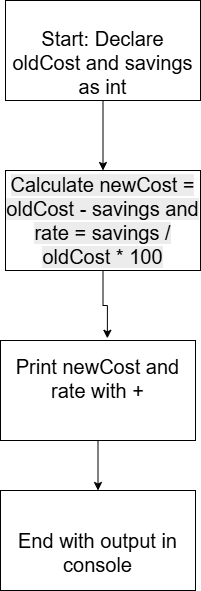

The diagram above was exported from draw.io. Its source (the exported page's mxGraphModel, read from the mxfile embedded in the PNG):
<mxGraphModel dx="1042" dy="562" grid="1" gridSize="10" guides="1" tooltips="1" connect="1" arrows="1" fold="1" page="1" pageScale="1" pageWidth="850" pageHeight="1100" math="0" shadow="0">
  <root>
    <mxCell id="0" />
    <mxCell id="1" parent="0" />
    <mxCell id="Yc8dVMTKI3wecTVAWwi1-5" edge="1" parent="1" source="Yc8dVMTKI3wecTVAWwi1-1" style="edgeStyle=orthogonalEdgeStyle;rounded=0;orthogonalLoop=1;jettySize=auto;html=1;entryX=0.5;entryY=0;entryDx=0;entryDy=0;" target="Yc8dVMTKI3wecTVAWwi1-2">
      <mxGeometry relative="1" as="geometry" />
    </mxCell>
    <mxCell id="Yc8dVMTKI3wecTVAWwi1-1" parent="1" style="rounded=0;whiteSpace=wrap;html=1;" value="&lt;font style=&quot;font-size: 20px;&quot;&gt;&lt;br&gt;Start: Declare oldCost and savings as int&lt;br&gt;&lt;/font&gt;" vertex="1">
      <mxGeometry height="100" width="195" x="365" y="40" as="geometry" />
    </mxCell>
    <mxCell id="Yc8dVMTKI3wecTVAWwi1-2" parent="1" style="rounded=0;whiteSpace=wrap;html=1;" value="&#10;&lt;br style=&quot;forced-color-adjust: none; color: rgb(0, 0, 0); font-family: Helvetica; font-size: 20px; font-style: normal; font-variant-ligatures: normal; font-variant-caps: normal; font-weight: 400; letter-spacing: normal; orphans: 2; text-align: center; text-indent: 0px; text-transform: none; widows: 2; word-spacing: 0px; -webkit-text-stroke-width: 0px; white-space: normal; background-color: rgb(236, 236, 236); text-decoration-thickness: initial; text-decoration-style: initial; text-decoration-color: initial;&quot;&gt;&lt;span style=&quot;color: rgb(0, 0, 0); font-family: Helvetica; font-size: 20px; font-style: normal; font-variant-ligatures: normal; font-variant-caps: normal; font-weight: 400; letter-spacing: normal; orphans: 2; text-align: center; text-indent: 0px; text-transform: none; widows: 2; word-spacing: 0px; -webkit-text-stroke-width: 0px; white-space: normal; background-color: rgb(236, 236, 236); text-decoration-thickness: initial; text-decoration-style: initial; text-decoration-color: initial; display: inline !important; float: none;&quot;&gt;Calculate newCost = oldCost - savings and rate = savings / oldCost * 100&lt;/span&gt;&#10;&#10;" vertex="1">
      <mxGeometry height="100" width="195" x="365" y="210" as="geometry" />
    </mxCell>
    <mxCell id="Yc8dVMTKI3wecTVAWwi1-7" edge="1" parent="1" source="Yc8dVMTKI3wecTVAWwi1-3" style="edgeStyle=orthogonalEdgeStyle;rounded=0;orthogonalLoop=1;jettySize=auto;html=1;entryX=0.5;entryY=0;entryDx=0;entryDy=0;" target="Yc8dVMTKI3wecTVAWwi1-4">
      <mxGeometry relative="1" as="geometry" />
    </mxCell>
    <mxCell id="Yc8dVMTKI3wecTVAWwi1-3" parent="1" style="rounded=0;whiteSpace=wrap;html=1;fontSize=20;" value="&#10;Print newCost and rate with +&#10;&#10;" vertex="1">
      <mxGeometry height="100" width="195" x="360" y="380" as="geometry" />
    </mxCell>
    <mxCell id="Yc8dVMTKI3wecTVAWwi1-4" parent="1" style="rounded=0;whiteSpace=wrap;html=1;" value="&lt;font style=&quot;font-size: 20px;&quot;&gt;&lt;br&gt;End with output in console&lt;br&gt;&lt;/font&gt;" vertex="1">
      <mxGeometry height="100" width="195" x="360" y="530" as="geometry" />
    </mxCell>
    <mxCell id="Yc8dVMTKI3wecTVAWwi1-6" edge="1" parent="1" source="Yc8dVMTKI3wecTVAWwi1-2" style="edgeStyle=orthogonalEdgeStyle;rounded=0;orthogonalLoop=1;jettySize=auto;html=1;entryX=0.548;entryY=-0.022;entryDx=0;entryDy=0;entryPerimeter=0;" target="Yc8dVMTKI3wecTVAWwi1-3">
      <mxGeometry relative="1" as="geometry" />
    </mxCell>
  </root>
</mxGraphModel>